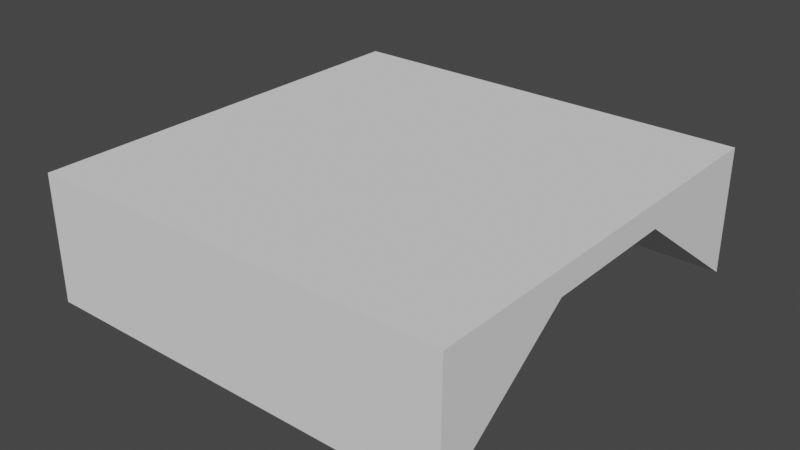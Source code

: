 # Source: Bridge.blend  (saved by Blender 2.83.19; exported with 4.5.12 LTS)
import bpy
from mathutils import Matrix  # noqa: F401  (used for matrix-valued properties, if any)

bpy.ops.wm.read_factory_settings(use_empty=True)
scene = bpy.context.scene
scene.name = 'Scene'

# ---- collections
col_collection = bpy.data.collections.new('Collection'); scene.collection.children.link(col_collection)

# ---- world
world_world = bpy.data.worlds.new('World'); scene.world = world_world
world_world.use_nodes = True; world_world.node_tree.nodes.clear()
_N = world_world.node_tree.nodes; _L = world_world.node_tree.links
n0 = _N.new('ShaderNodeOutputWorld'); n0.name = 'World Output'; n0.location = (300, 300)
n1 = _N.new('ShaderNodeBackground'); n1.name = 'Background'; n1.location = (10, 300)
n1.inputs[0].default_value = (0.05088, 0.05088, 0.05088, 1.0)
_L.new(n1.outputs[0], n0.inputs[0])
n0.is_active_output = True
world_world.color = (0.05088, 0.05088, 0.05088)
world_world.use_sun_shadow = False
world_world.sun_shadow_jitter_overblur = 0.0

# ---- meshes
me_plane = bpy.data.meshes.new('Plane')
me_plane.from_pydata([(-2.5, -2.5, 3.0), (-2.5, 2.5, 3.0), (2.5, -2.5, 3.0), (2.5, 2.5, 3.0), (-2.5, -2.5, 1.5), (-2.5, 2.5, 1.5), (2.5, -2.5, 1.5), (2.5, 2.5, 1.5), (-2.5, -0.8333, 3.0), (-2.5, 0.8333, 3.0), (2.5, 0.8333, 3.0), (2.5, -0.8333, 3.0), (-2.5, -0.8333, 2.7), (-2.5, 0.8333, 2.7), (2.5, 0.8333, 2.7), (2.5, -0.8333, 2.7)], [], [(9, 10, 3, 1), (13, 5, 7, 14), (9, 1, 5, 13), (1, 3, 7, 5), (2, 0, 4, 6), (11, 2, 6, 15), (3, 10, 14, 7), (10, 11, 15, 14), (0, 8, 12, 4), (8, 9, 13, 12), (4, 12, 15, 6), (12, 13, 14, 15), (0, 2, 11, 8), (8, 11, 10, 9)])
_uv = me_plane.uv_layers.new(name='UVMap')
_uv.uv.foreach_set('vector', [0.6667, 0.0, 0.6667, 1.0, 1.0, 1.0, 1.0, 0.0, 0.6667, 0.0, 1.0, 0.0, 1.0, 1.0, 0.6667, 1.0, 0.6667, 0.0, 1.0, 0.0, 1.0, 0.0, 0.6667, 0.0, 1.0, 0.0, 1.0, 1.0, 1.0, 1.0, 1.0, 0.0, 0.0, 1.0, 0.0, 0.0, 0.0, 0.0, 0.0, 1.0, 0.3333, 1.0, 0.0, 1.0, 0.0, 1.0, 0.3333, 1.0, 1.0, 1.0, 0.6667, 1.0, 0.6667, 1.0, 1.0, 1.0, 0.6667, 1.0, 0.3333, 1.0, 0.3333, 1.0, 0.6667, 1.0, 0.0, 0.0, 0.3333, 0.0, 0.3333, 0.0, 0.0, 0.0, 0.3333, 0.0, 0.6667, 0.0, 0.6667, 0.0, 0.3333, 0.0, 0.0, 0.0, 0.3333, 0.0, 0.3333, 1.0, 0.0, 1.0, 0.3333, 0.0, 0.6667, 0.0, 0.6667, 1.0, 0.3333, 1.0, 0.0, 0.0, 0.0, 1.0, 0.3333, 1.0, 0.3333, 0.0, 0.3333, 0.0, 0.3333, 1.0, 0.6667, 1.0, 0.6667, 0.0])
me_plane.use_remesh_fix_poles = True
me_plane.use_remesh_preserve_attributes = False
me_plane.use_mirror_vertex_groups = False
me_plane.update()

# ---- objects
ob_plane = bpy.data.objects.new('Plane', me_plane)

# ---- transforms, parenting, visibility, modifiers, constraints
ob_plane.location = (0.0, 0.0, 0.0)
ob_plane.lineart.crease_threshold = 0.0

# ---- collection membership
col_collection.objects.link(ob_plane)

# ---- scene / render settings (as saved in the file)
scene.frame_start = 1; scene.frame_end = 250; scene.frame_set(1)
scene.render.engine = 'BLENDER_EEVEE_NEXT'
scene.cycles.use_denoising = False
scene.cycles.samples = 128
scene.cycles.sampling_pattern = 'TABULATED_SOBOL'
scene.cycles.use_adaptive_sampling = False
scene.cycles.use_light_tree = False
scene.view_settings.view_transform = 'Filmic'
bpy.context.view_layer.update()

# ---- added for rendering (the .blend has no active camera and no usable light): camera, sun
cam_auto = bpy.data.cameras.new('AutoCamera')
cam_auto.lens = 50.0
cam_auto.sensor_width = 36.0
cam_auto.clip_end = 1000.0
ob_auto_camera = bpy.data.objects.new('AutoCamera', cam_auto)
scene.collection.objects.link(ob_auto_camera)
ob_auto_camera.location = (6.68791, -8.02549, 7.60033)
ob_auto_camera.rotation_euler = (1.09748, -7.21219e-08, 0.694738)
scene.camera = ob_auto_camera
light_auto_sun = bpy.data.lights.new('AutoSun', 'SUN')
light_auto_sun.energy = 3.0
light_auto_sun.angle = 0.0523599
ob_auto_sun = bpy.data.objects.new('AutoSun', light_auto_sun)
scene.collection.objects.link(ob_auto_sun)
ob_auto_sun.rotation_euler = (0.872665, 0.174533, 0.523599)
bpy.context.view_layer.update()
